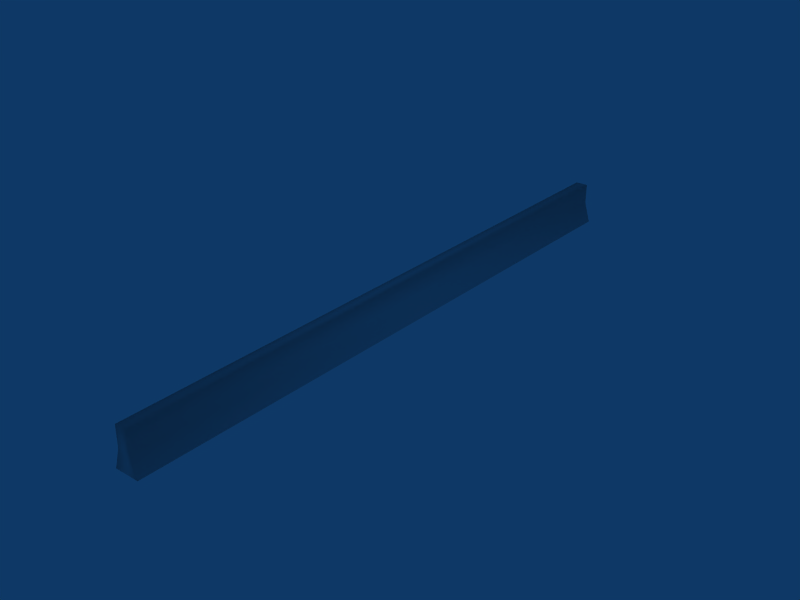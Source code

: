 # Source: ag_median.blend  (saved by Blender 2.40.0; exported with 4.5.12 LTS)
import bpy
from mathutils import Matrix  # noqa: F401  (used for matrix-valued properties, if any)

bpy.ops.wm.read_factory_settings(use_empty=True)
scene = bpy.context.scene
scene.name = 'Scene'

# ---- collections
col_collection_1 = bpy.data.collections.new('Collection 1'); scene.collection.children.link(col_collection_1)
col_collection_4 = bpy.data.collections.new('Collection 4'); scene.collection.children.link(col_collection_4)
col_collection_4.hide_render = True
col_collection_4.hide_viewport = True

# ---- world
world_world = bpy.data.worlds.new('World'); scene.world = world_world
world_world.color = (0.05656, 0.2208, 0.4)
world_world.use_sun_shadow = False
world_world.sun_shadow_jitter_overblur = 0.0
world_world.cycles.sampling_method = 'MANUAL'
world_world.cycles.sample_map_resolution = 256

# ---- meshes
me_mesh_001 = bpy.data.meshes.new('Mesh.001')
me_mesh_001.from_pydata([(0.3, 15.0, 2.0), (-0.3, -15.0, 2.0), (0.3, -15.0, 2.0), (-0.3, 15.0, 2.0), (0.3, 15.0, 1.0), (0.6, -15.0, 0.0), (0.6, 15.0, 0.0), (0.3, -15.0, 1.0), (-0.3, -15.0, 1.0), (-0.6, 15.0, 0.0), (-0.6, -15.0, 0.0), (-0.3, 15.0, 1.0)], [], [(2, 0, 3, 1), (4, 0, 2, 7), (8, 1, 3, 11), (6, 4, 7, 5), (10, 8, 11, 9), (1, 8, 7, 2), (5, 7, 8, 10), (4, 6, 9, 11), (0, 4, 11, 3)])
me_mesh_001.polygons.foreach_set('use_smooth', [True] * 9)
_uv = me_mesh_001.uv_layers.new(name='UVMap')
_uv.uv.foreach_set('vector', [0.1641, 0.6484, 0.1641, 0.6484, 0.1641, 0.6484, 0.1641, 0.6484, 0.1641, 0.6484, 0.1641, 0.6484, 0.1641, 0.6484, 0.1641, 0.6484, 0.1641, 0.6484, 0.1641, 0.6484, 0.1641, 0.6484, 0.1641, 0.6484, 0.1641, 0.6484, 0.1641, 0.6484, 0.1641, 0.6484, 0.1641, 0.6484, 0.1641, 0.6484, 0.1641, 0.6484, 0.1641, 0.6484, 0.1641, 0.6484, 0.1641, 0.6484, 0.1641, 0.6484, 0.1641, 0.6484, 0.1641, 0.6484, 0.1641, 0.6484, 0.1641, 0.6484, 0.1641, 0.6484, 0.1641, 0.6484, 0.1641, 0.6484, 0.1641, 0.6484, 0.1641, 0.6484, 0.1641, 0.6484, 0.1641, 0.6484, 0.1641, 0.6484, 0.1641, 0.6484, 0.1641, 0.6484])
_ca = me_mesh_001.color_attributes.new('Col', 'BYTE_COLOR', 'CORNER')
_ca.data.foreach_set('color', [1.0, 1.0, 1.0, 1.0, 1.0, 1.0, 1.0, 1.0, 1.0, 1.0, 1.0, 1.0, 1.0, 1.0, 1.0, 1.0, 1.0, 1.0, 1.0, 1.0, 1.0, 1.0, 1.0, 1.0, 1.0, 1.0, 1.0, 1.0, 1.0, 1.0, 1.0, 1.0, 1.0, 1.0, 1.0, 1.0, 1.0, 1.0, 1.0, 1.0, 1.0, 1.0, 1.0, 1.0, 1.0, 1.0, 1.0, 1.0, 1.0, 1.0, 1.0, 1.0, 1.0, 1.0, 1.0, 1.0, 1.0, 1.0, 1.0, 1.0, 1.0, 1.0, 1.0, 1.0, 1.0, 1.0, 1.0, 1.0, 1.0, 1.0, 1.0, 1.0, 1.0, 1.0, 1.0, 1.0, 1.0, 1.0, 1.0, 1.0, 1.0, 1.0, 1.0, 1.0, 1.0, 1.0, 1.0, 1.0, 1.0, 1.0, 1.0, 1.0, 1.0, 1.0, 1.0, 1.0, 1.0, 1.0, 1.0, 1.0, 1.0, 1.0, 1.0, 1.0, 1.0, 1.0, 1.0, 1.0, 1.0, 1.0, 1.0, 1.0, 1.0, 1.0, 1.0, 1.0, 1.0, 1.0, 1.0, 1.0, 1.0, 1.0, 1.0, 1.0, 1.0, 1.0, 1.0, 1.0, 1.0, 1.0, 1.0, 1.0, 1.0, 1.0, 1.0, 1.0, 1.0, 1.0, 1.0, 1.0, 1.0, 1.0, 1.0, 1.0])
me_mesh_001.use_remesh_preserve_volume = False
me_mesh_001.use_remesh_preserve_attributes = False
me_mesh_001.use_mirror_vertex_groups = False
me_mesh_001.update()
me_mesh_003 = bpy.data.meshes.new('Mesh.003')
me_mesh_003.from_pydata([(0.368, 15.0, 2.0), (-0.368, -15.0, 2.0), (0.368, -15.0, 2.0), (-0.368, 15.0, 2.0), (0.364, 15.0, 1.0), (0.616, -15.0, 0.0), (0.616, 15.0, 0.0), (0.364, -15.0, 1.0), (-0.364, -15.0, 1.0), (-0.616, 15.0, 0.0), (-0.616, -15.0, 0.0), (-0.364, 15.0, 1.0)], [], [(0, 1, 2), (1, 0, 3), (4, 5, 6), (5, 4, 7), (0, 7, 4), (7, 0, 2), (8, 9, 10), (9, 8, 11), (1, 11, 8), (11, 1, 3)])
me_mesh_003.polygons.foreach_set('use_smooth', [0, 0, 1, 1, 1, 1, 1, 1, 1, 1])
_uv = me_mesh_003.uv_layers.new(name='UVMap')
_uv.uv.foreach_set('vector', [0.998, 0.711, 0.002, 0.992, 0.002, 0.711, 0.002, 0.992, 0.998, 0.711, 0.998, 0.992, 0.001, 0.351, 1.0, 0.0, 0.001, 0.0, 1.0, 0.0, 0.001, 0.351, 0.999, 0.351, 0.0, 0.71, 0.999, 0.351, 0.001, 0.351, 0.999, 0.351, 0.0, 0.71, 0.999, 0.71, 0.999, 0.351, 0.001, 0.0, 1.0, 0.0, 0.001, 0.0, 0.999, 0.351, 0.001, 0.351, 0.999, 0.71, 0.001, 0.351, 0.999, 0.351, 0.001, 0.351, 0.999, 0.71, 0.0, 0.71])
_ca = me_mesh_003.color_attributes.new('Col', 'BYTE_COLOR', 'CORNER')
_ca.data.foreach_set('color', [1.0, 1.0, 1.0, 1.0, 1.0, 1.0, 1.0, 1.0, 1.0, 1.0, 1.0, 1.0, 1.0, 1.0, 1.0, 1.0, 1.0, 1.0, 1.0, 1.0, 1.0, 1.0, 1.0, 1.0, 1.0, 1.0, 1.0, 1.0, 1.0, 1.0, 1.0, 1.0, 1.0, 1.0, 1.0, 1.0, 1.0, 1.0, 1.0, 1.0, 1.0, 1.0, 1.0, 1.0, 1.0, 1.0, 1.0, 1.0, 1.0, 1.0, 1.0, 1.0, 1.0, 1.0, 1.0, 1.0, 1.0, 1.0, 1.0, 1.0, 1.0, 1.0, 1.0, 1.0, 1.0, 1.0, 1.0, 1.0, 1.0, 1.0, 1.0, 1.0, 1.0, 1.0, 1.0, 1.0, 1.0, 1.0, 1.0, 1.0, 1.0, 1.0, 1.0, 1.0, 1.0, 1.0, 1.0, 1.0, 1.0, 1.0, 1.0, 1.0, 1.0, 1.0, 1.0, 1.0, 1.0, 1.0, 1.0, 1.0, 1.0, 1.0, 1.0, 1.0, 1.0, 1.0, 1.0, 1.0, 1.0, 1.0, 1.0, 1.0, 1.0, 1.0, 1.0, 1.0, 1.0, 1.0, 1.0, 1.0])
me_mesh_003.use_remesh_preserve_volume = False
me_mesh_003.use_remesh_preserve_attributes = False
me_mesh_003.use_mirror_vertex_groups = False
me_mesh_003.update()

# ---- objects
ob_mesh_002 = bpy.data.objects.new('Mesh.002', me_mesh_001)
ob_mesh = bpy.data.objects.new('Mesh', me_mesh_003)

# ---- transforms, parenting, visibility, modifiers, constraints
ob_mesh_002.location = (0.0, 0.0, 0.0)
ob_mesh_002.lock_rotations_4d = False
ob_mesh_002.empty_display_type = 'ARROWS'
ob_mesh_002.color = (0.0, 0.0, 0.0, 1.0)
ob_mesh_002.lineart.crease_threshold = 0.0
ob_mesh.location = (0.0, 0.0, 0.0)
ob_mesh.lock_rotations_4d = False
ob_mesh.empty_display_type = 'ARROWS'
ob_mesh.color = (0.0, 0.0, 0.0, 1.0)
ob_mesh.lineart.crease_threshold = 0.0

# ---- collection membership
col_collection_1.objects.link(ob_mesh_002)
col_collection_4.objects.link(ob_mesh)

# ---- scene / render settings (as saved in the file)
scene.frame_start = 1; scene.frame_end = 250; scene.frame_set(1)
scene.render.engine = 'BLENDER_EEVEE_NEXT'
scene.render.image_settings.color_mode = 'RGB'
scene.render.image_settings.compression = 90
scene.render.resolution_x = 800
scene.render.resolution_y = 600
scene.render.pixel_aspect_x = 100.0
scene.render.pixel_aspect_y = 100.0
scene.render.fps = 25
scene.render.dither_intensity = 0.0
scene.render.use_compositing = False
scene.render.use_sequencer = False
scene.render.bake_bias = 0.0
scene.render.use_stamp_time = False
scene.render.use_stamp_date = False
scene.render.use_stamp_frame = False
scene.render.use_stamp_camera = False
scene.render.use_stamp_scene = False
scene.render.use_stamp_filename = False
scene.render.use_stamp_render_time = False
scene.render.stamp_font_size = 0
scene.cycles.use_denoising = False
scene.cycles.samples = 10
scene.cycles.sampling_pattern = 'TABULATED_SOBOL'
scene.cycles.light_sampling_threshold = 0.0
scene.cycles.use_adaptive_sampling = False
scene.cycles.use_light_tree = False
scene.cycles.blur_glossy = 0.0
scene.cycles.volume_bounces = 1
scene.cycles.pixel_filter_type = 'GAUSSIAN'
scene.cycles.sample_clamp_indirect = 0.0
scene.view_settings.view_transform = 'Raw'
bpy.context.view_layer.update()

# ---- added for rendering (the .blend has no active camera): camera
cam_auto = bpy.data.cameras.new('AutoCamera')
cam_auto.lens = 50.0
cam_auto.sensor_width = 36.0
cam_auto.clip_end = 1000.0
ob_auto_camera = bpy.data.objects.new('AutoCamera', cam_auto)
scene.collection.objects.link(ob_auto_camera)
ob_auto_camera.location = (27.8417, -33.41, 23.2734)
ob_auto_camera.rotation_euler = (1.09748, -7.21219e-08, 0.694738)
scene.camera = ob_auto_camera
bpy.context.view_layer.update()
